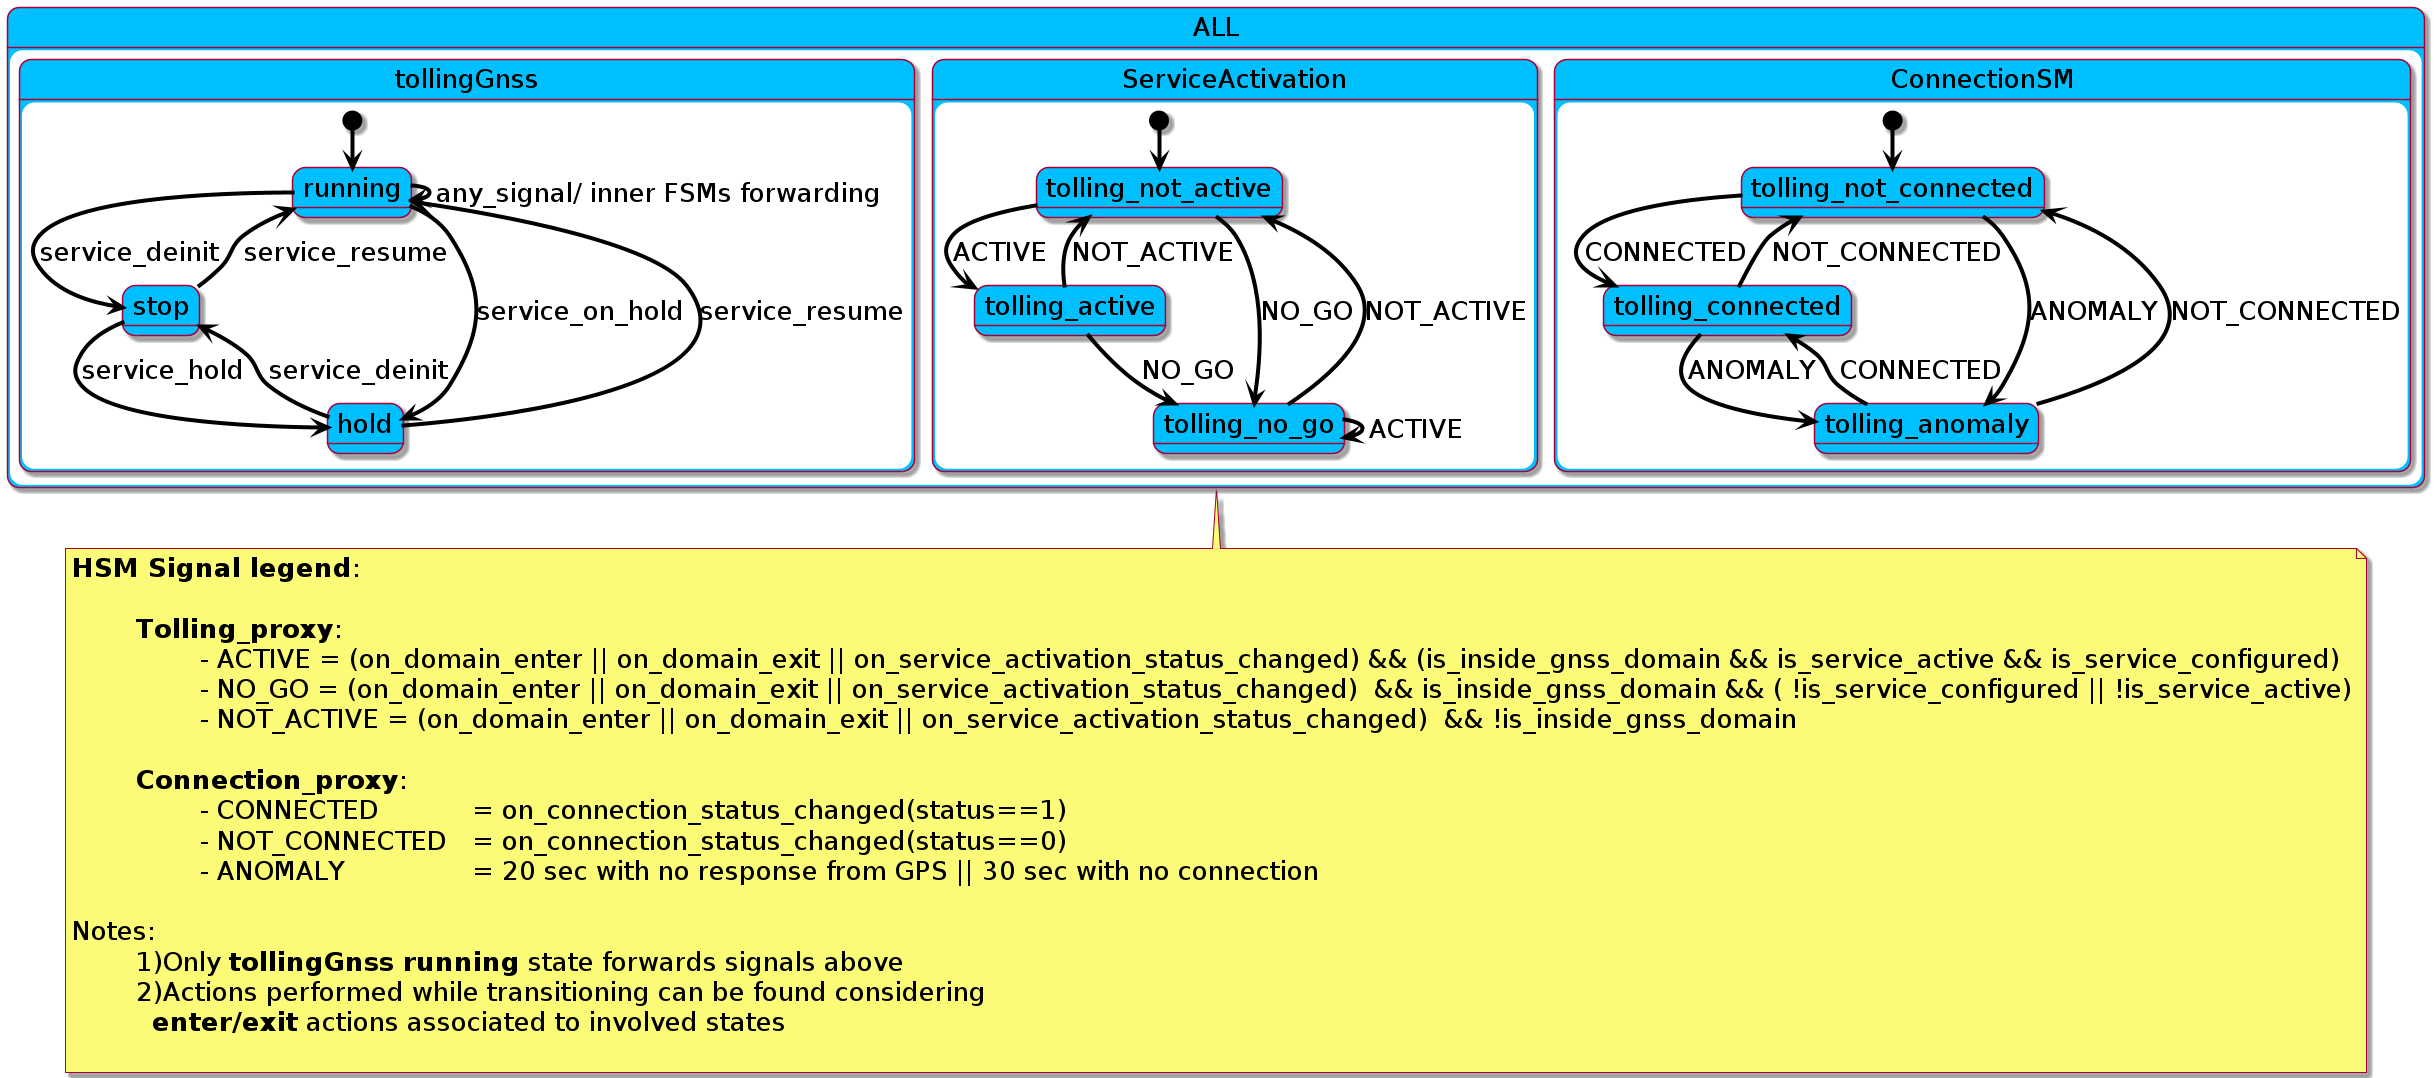

The diagram above was rendered by PlantUML. Its source (embedded in the PNG):
@startuml 
skinparam classFontSize 				32
skinparam classAttributeFontSize 		26
skinparam classBackgroundColor  		DeepSkyBlue
skinparam classBorderColor				blue
skinparam captionFontSize		 		26
skinparam captionBackgroundColor		green
skinparam defaultFontSize				26
skinparam arrowThickness				4
skinparam arrowColor					black
skinparam stateBackgroundColor			DeepSkyBlue
skinparam participantBackgroundColor	DeepSkyBlue
skinparam LifeLineBorderColor			black
skinparam LifeLineBackgroundColor		black
skinparam collectionsBackgroundColor	green


state ALL{
	

	state tollingGnss {
		
		[*]				--> 	running
		running	--> stop: 		service_deinit
		running	--> hold:		service_on_hold
		running	--> running:	any_signal/ inner FSMs forwarding
		
		stop	--> running: 	service_resume
		stop	--> hold: 		service_hold
		
		hold	--> stop: 		service_deinit
		hold	--> running: 	service_resume
	}
	
	state ServiceActivation {
	
	
		[*]				--> 	tolling_not_active
		
		tolling_not_active	--> tolling_active: ACTIVE
		tolling_not_active	--> tolling_no_go: 	NO_GO
		
		tolling_active	--> tolling_no_go: 		NO_GO
		tolling_active	--> tolling_not_active: NOT_ACTIVE
		
		tolling_no_go	--> tolling_no_go:  	ACTIVE
		tolling_no_go	--> tolling_not_active:	NOT_ACTIVE
	}
	
	state ConnectionSM {
		
		[*]				--> 	tolling_not_connected
		
		tolling_not_connected	-->		tolling_connected: 		CONNECTED
		tolling_not_connected	-->		tolling_anomaly: 		ANOMALY
		tolling_connected		-->		tolling_not_connected:	NOT_CONNECTED
		tolling_connected		-->		tolling_anomaly: 		ANOMALY
		tolling_anomaly			-->		tolling_connected: 		CONNECTED
		tolling_anomaly			-->		tolling_not_connected: 	NOT_CONNECTED
	}
}
	note bottom of ALL
	**HSM Signal legend**:
	
		**Tolling_proxy**:
			- ACTIVE = (on_domain_enter || on_domain_exit || on_service_activation_status_changed) && (is_inside_gnss_domain && is_service_active && is_service_configured)
			- NO_GO = (on_domain_enter || on_domain_exit || on_service_activation_status_changed)  && is_inside_gnss_domain && ( !is_service_configured || !is_service_active)
			- NOT_ACTIVE = (on_domain_enter || on_domain_exit || on_service_activation_status_changed)  && !is_inside_gnss_domain
		
		**Connection_proxy**:
			- CONNECTED	  	  = on_connection_status_changed(status==1)
			- NOT_CONNECTED	  = on_connection_status_changed(status==0)
			- ANOMALY		  = 20 sec with no response from GPS || 30 sec with no connection
		
	Notes: 
		1)Only **tollingGnss running** state forwards signals above
		2)Actions performed while transitioning can be found considering 
		  **enter/exit** actions associated to involved states
	
	end note



@enduml